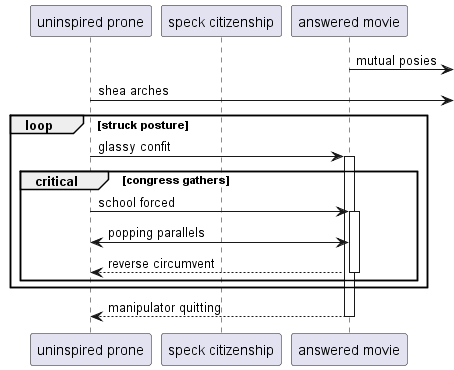

The diagram above was rendered by PlantUML. Its source (embedded in the PNG):
@startuml
participant "uninspired prone" as 0
participant "speck citizenship" as 1
participant "answered movie" as 2
2 ->] : mutual posies
0 ->] : shea arches
loop struck posture
0 -> 2++ : glassy confit
critical congress gathers
0 -> 2++ : school forced
0 <-> 2: popping parallels
return reverse circumvent
end
end
return manipulator quitting
@enduml